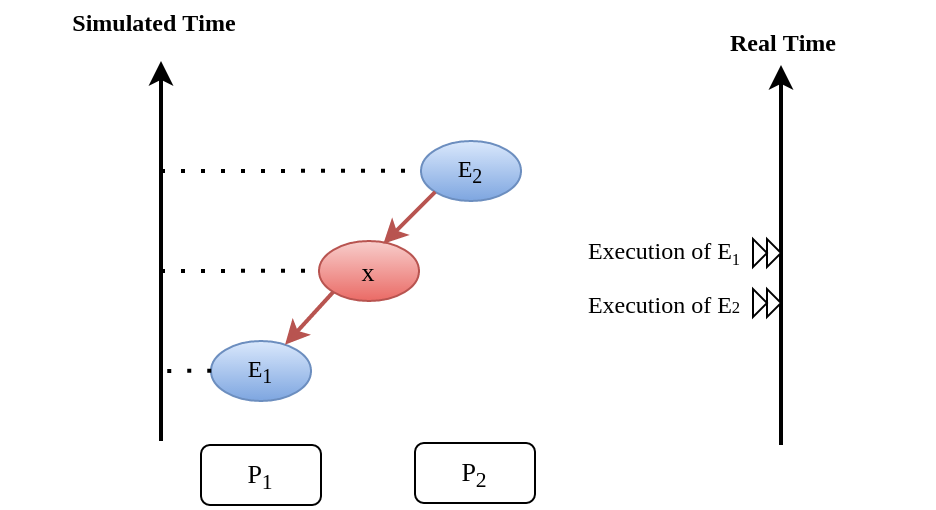

The diagram above was exported from draw.io. Its source (the exported page's mxGraphModel, read from the mxfile embedded in the PNG):
<mxGraphModel dx="682" dy="353" grid="1" gridSize="10" guides="1" tooltips="1" connect="1" arrows="1" fold="1" page="1" pageScale="1" pageWidth="826" pageHeight="1169" background="#ffffff" math="0">
  <root>
    <mxCell id="0" />
    <mxCell id="1" parent="0" />
    <mxCell id="12" value="" style="endArrow=classic;html=1;strokeWidth=2;" edge="1" parent="1">
      <mxGeometry width="50" height="50" relative="1" as="geometry">
        <mxPoint x="90" y="248" as="sourcePoint" />
        <mxPoint x="90" y="58" as="targetPoint" />
      </mxGeometry>
    </mxCell>
    <mxCell id="13" value="&lt;font face=&quot;Times New Roman&quot;&gt;&lt;b&gt;Simulated Time&lt;/b&gt;&lt;/font&gt;" style="text;html=1;strokeColor=none;fillColor=none;align=center;verticalAlign=middle;whiteSpace=wrap;overflow=hidden;" vertex="1" parent="1">
      <mxGeometry x="10" y="28" width="150" height="20" as="geometry" />
    </mxCell>
    <mxCell id="14" value="&lt;font face=&quot;Times New Roman&quot; style=&quot;font-size: 13px&quot;&gt;P&lt;sub&gt;1&lt;/sub&gt;&lt;/font&gt;" style="rounded=1;whiteSpace=wrap;html=1;strokeWidth=1;" vertex="1" parent="1">
      <mxGeometry x="110" y="250" width="60" height="30" as="geometry" />
    </mxCell>
    <mxCell id="15" value="&lt;font face=&quot;Times New Roman&quot; style=&quot;font-size: 13px&quot;&gt;P&lt;sub&gt;2&lt;/sub&gt;&lt;/font&gt;" style="rounded=1;whiteSpace=wrap;html=1;strokeWidth=1;" vertex="1" parent="1">
      <mxGeometry x="217" y="249" width="60" height="30" as="geometry" />
    </mxCell>
    <mxCell id="16" value="&lt;font face=&quot;Times New Roman&quot;&gt;E&lt;sub&gt;1&lt;/sub&gt;&lt;/font&gt;" style="ellipse;whiteSpace=wrap;html=1;strokeWidth=1;plain-blue" vertex="1" parent="1">
      <mxGeometry x="115" y="198" width="50" height="30" as="geometry" />
    </mxCell>
    <mxCell id="19" value="&lt;font face=&quot;Times New Roman&quot;&gt;E&lt;sub&gt;2&lt;/sub&gt;&lt;/font&gt;" style="ellipse;whiteSpace=wrap;html=1;strokeWidth=1;plain-blue" vertex="1" parent="1">
      <mxGeometry x="220" y="98" width="50" height="30" as="geometry" />
    </mxCell>
    <mxCell id="23" value="&lt;font face=&quot;Times New Roman&quot;&gt;&lt;span style=&quot;font-size: 13px ; line-height: 15.6px&quot;&gt;x&lt;/span&gt;&lt;/font&gt;" style="ellipse;whiteSpace=wrap;html=1;strokeWidth=1;plain-red" vertex="1" parent="1">
      <mxGeometry x="169" y="148" width="50" height="30" as="geometry" />
    </mxCell>
    <mxCell id="24" value="" style="endArrow=classic;html=1;strokeWidth=2;plain-red;exitX=0;exitY=1;entryX=0.643;entryY=0.046;entryPerimeter=0;" edge="1" parent="1" source="19" target="23">
      <mxGeometry width="50" height="50" relative="1" as="geometry">
        <mxPoint x="10" y="80" as="sourcePoint" />
        <mxPoint x="208" y="152" as="targetPoint" />
      </mxGeometry>
    </mxCell>
    <mxCell id="25" value="" style="endArrow=classic;html=1;strokeWidth=2;plain-red;exitX=0;exitY=1;" edge="1" parent="1" source="23" target="16">
      <mxGeometry width="50" height="50" relative="1" as="geometry">
        <mxPoint x="170.13461538461536" y="172.4038461538462" as="sourcePoint" />
        <mxPoint x="151" y="198" as="targetPoint" />
      </mxGeometry>
    </mxCell>
    <mxCell id="26" value="" style="endArrow=classic;html=1;strokeWidth=2;" edge="1" parent="1">
      <mxGeometry width="50" height="50" relative="1" as="geometry">
        <mxPoint x="400" y="250" as="sourcePoint" />
        <mxPoint x="400" y="60" as="targetPoint" />
      </mxGeometry>
    </mxCell>
    <mxCell id="28" value="&lt;font face=&quot;Times New Roman&quot;&gt;&lt;b&gt;Real Time&lt;/b&gt;&lt;/font&gt;" style="text;html=1;strokeColor=none;fillColor=none;align=center;verticalAlign=middle;whiteSpace=wrap;overflow=hidden;" vertex="1" parent="1">
      <mxGeometry x="325" y="38" width="150" height="20" as="geometry" />
    </mxCell>
    <mxCell id="37" value="" style="shape=mxgraph.bpmn.compensation;html=1;strokeWidth=1;direction=west;" vertex="1" parent="1">
      <mxGeometry x="386" y="147" width="14" height="14" as="geometry" />
    </mxCell>
    <mxCell id="39" value="&lt;font face=&quot;Times New Roman&quot;&gt;Execution of E&lt;span style=&quot;font-size: 10px ; line-height: 12px&quot;&gt;&lt;sub&gt;1&lt;/sub&gt;&lt;/span&gt;&lt;/font&gt;" style="text;html=1;strokeColor=none;fillColor=none;align=center;verticalAlign=middle;whiteSpace=wrap;overflow=hidden;" vertex="1" parent="1">
      <mxGeometry x="291" y="144" width="100" height="20" as="geometry" />
    </mxCell>
    <mxCell id="40" value="" style="endArrow=none;html=1;dashed=1;dashPattern=1 4;strokeWidth=2;exitX=0;exitY=0.5;" edge="1" parent="1" source="16">
      <mxGeometry width="50" height="50" relative="1" as="geometry">
        <mxPoint x="10" y="60" as="sourcePoint" />
        <mxPoint x="90" y="213" as="targetPoint" />
      </mxGeometry>
    </mxCell>
    <mxCell id="41" value="" style="endArrow=none;html=1;dashed=1;dashPattern=1 4;strokeWidth=2;entryX=0;entryY=0.5;" edge="1" parent="1" target="23">
      <mxGeometry width="50" height="50" relative="1" as="geometry">
        <mxPoint x="90" y="163" as="sourcePoint" />
        <mxPoint x="70" y="120" as="targetPoint" />
      </mxGeometry>
    </mxCell>
    <mxCell id="42" value="" style="endArrow=none;html=1;dashed=1;dashPattern=1 4;strokeWidth=2;entryX=0;entryY=0.5;" edge="1" parent="1" target="19">
      <mxGeometry width="50" height="50" relative="1" as="geometry">
        <mxPoint x="90" y="113" as="sourcePoint" />
        <mxPoint x="190" y="80" as="targetPoint" />
      </mxGeometry>
    </mxCell>
    <mxCell id="43" value="" style="shape=mxgraph.bpmn.compensation;html=1;strokeWidth=1;direction=west;" vertex="1" parent="1">
      <mxGeometry x="386" y="172" width="14" height="14" as="geometry" />
    </mxCell>
    <mxCell id="50" value="&lt;font face=&quot;Times New Roman&quot;&gt;Execution of E&lt;span style=&quot;font-size: 8.33333px ; line-height: 12px&quot;&gt;2&lt;/span&gt;&lt;/font&gt;" style="text;html=1;strokeColor=none;fillColor=none;align=center;verticalAlign=middle;whiteSpace=wrap;overflow=hidden;" vertex="1" parent="1">
      <mxGeometry x="291" y="169" width="100" height="20" as="geometry" />
    </mxCell>
  </root>
</mxGraphModel>